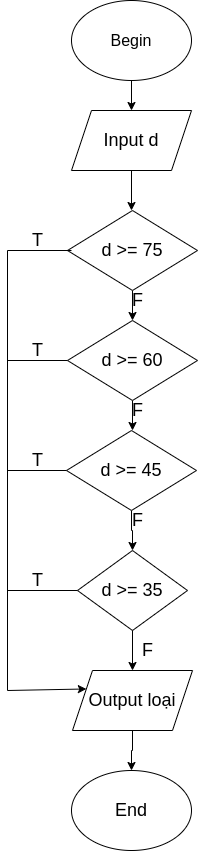

The diagram above was exported from draw.io. Its source (the exported page's mxGraphModel, read from the mxfile embedded in the PNG):
<mxGraphModel dx="1348" dy="773" grid="1" gridSize="10" guides="1" tooltips="1" connect="1" arrows="1" fold="1" page="1" pageScale="1" pageWidth="827" pageHeight="1169" math="0" shadow="0">
  <root>
    <mxCell id="0" />
    <mxCell id="1" parent="0" />
    <mxCell id="Zz24DSjs0Fik-fcuj4JA-2" style="edgeStyle=orthogonalEdgeStyle;rounded=0;orthogonalLoop=1;jettySize=auto;html=1;exitX=0.5;exitY=1;exitDx=0;exitDy=0;fontSize=18;" edge="1" parent="1" source="Zz24DSjs0Fik-fcuj4JA-1">
      <mxGeometry relative="1" as="geometry">
        <mxPoint x="414" y="130" as="targetPoint" />
      </mxGeometry>
    </mxCell>
    <mxCell id="Zz24DSjs0Fik-fcuj4JA-1" value="&lt;font size=&quot;3&quot;&gt;Begin&lt;/font&gt;" style="ellipse;whiteSpace=wrap;html=1;" vertex="1" parent="1">
      <mxGeometry x="354" y="20" width="120" height="80" as="geometry" />
    </mxCell>
    <mxCell id="Zz24DSjs0Fik-fcuj4JA-4" style="edgeStyle=orthogonalEdgeStyle;rounded=0;orthogonalLoop=1;jettySize=auto;html=1;exitX=0.5;exitY=1;exitDx=0;exitDy=0;fontSize=18;" edge="1" parent="1" source="Zz24DSjs0Fik-fcuj4JA-3">
      <mxGeometry relative="1" as="geometry">
        <mxPoint x="414" y="230" as="targetPoint" />
      </mxGeometry>
    </mxCell>
    <mxCell id="Zz24DSjs0Fik-fcuj4JA-3" value="Input d" style="shape=parallelogram;perimeter=parallelogramPerimeter;whiteSpace=wrap;html=1;fixedSize=1;fontSize=18;" vertex="1" parent="1">
      <mxGeometry x="354" y="130" width="120" height="60" as="geometry" />
    </mxCell>
    <mxCell id="Zz24DSjs0Fik-fcuj4JA-6" style="edgeStyle=orthogonalEdgeStyle;rounded=0;orthogonalLoop=1;jettySize=auto;html=1;exitX=0.5;exitY=1;exitDx=0;exitDy=0;fontSize=18;" edge="1" parent="1" source="Zz24DSjs0Fik-fcuj4JA-5">
      <mxGeometry relative="1" as="geometry">
        <mxPoint x="415" y="340" as="targetPoint" />
      </mxGeometry>
    </mxCell>
    <mxCell id="Zz24DSjs0Fik-fcuj4JA-5" value="d &amp;gt;= 75" style="rhombus;whiteSpace=wrap;html=1;fontSize=18;" vertex="1" parent="1">
      <mxGeometry x="350" y="230" width="130" height="80" as="geometry" />
    </mxCell>
    <mxCell id="Zz24DSjs0Fik-fcuj4JA-8" style="edgeStyle=orthogonalEdgeStyle;rounded=0;orthogonalLoop=1;jettySize=auto;html=1;exitX=0.5;exitY=1;exitDx=0;exitDy=0;fontSize=18;" edge="1" parent="1" source="Zz24DSjs0Fik-fcuj4JA-7">
      <mxGeometry relative="1" as="geometry">
        <mxPoint x="415" y="450" as="targetPoint" />
      </mxGeometry>
    </mxCell>
    <mxCell id="Zz24DSjs0Fik-fcuj4JA-7" value="d &amp;gt;= 60" style="rhombus;whiteSpace=wrap;html=1;fontSize=18;" vertex="1" parent="1">
      <mxGeometry x="350" y="340" width="130" height="80" as="geometry" />
    </mxCell>
    <mxCell id="Zz24DSjs0Fik-fcuj4JA-10" style="edgeStyle=orthogonalEdgeStyle;rounded=0;orthogonalLoop=1;jettySize=auto;html=1;exitX=0.5;exitY=1;exitDx=0;exitDy=0;fontSize=18;" edge="1" parent="1" source="Zz24DSjs0Fik-fcuj4JA-9">
      <mxGeometry relative="1" as="geometry">
        <mxPoint x="415" y="570" as="targetPoint" />
      </mxGeometry>
    </mxCell>
    <mxCell id="Zz24DSjs0Fik-fcuj4JA-9" value="d &amp;gt;= 45" style="rhombus;whiteSpace=wrap;html=1;fontSize=18;" vertex="1" parent="1">
      <mxGeometry x="349" y="450" width="130" height="80" as="geometry" />
    </mxCell>
    <mxCell id="Zz24DSjs0Fik-fcuj4JA-16" style="edgeStyle=orthogonalEdgeStyle;rounded=0;orthogonalLoop=1;jettySize=auto;html=1;exitX=0.5;exitY=1;exitDx=0;exitDy=0;entryX=0.5;entryY=0;entryDx=0;entryDy=0;fontSize=18;" edge="1" parent="1" source="Zz24DSjs0Fik-fcuj4JA-11" target="Zz24DSjs0Fik-fcuj4JA-13">
      <mxGeometry relative="1" as="geometry" />
    </mxCell>
    <mxCell id="Zz24DSjs0Fik-fcuj4JA-11" value="d &amp;gt;= 35" style="rhombus;whiteSpace=wrap;html=1;fontSize=18;" vertex="1" parent="1">
      <mxGeometry x="360" y="570" width="110" height="80" as="geometry" />
    </mxCell>
    <mxCell id="Zz24DSjs0Fik-fcuj4JA-14" style="edgeStyle=orthogonalEdgeStyle;rounded=0;orthogonalLoop=1;jettySize=auto;html=1;exitX=0.5;exitY=1;exitDx=0;exitDy=0;fontSize=18;entryX=0.5;entryY=0;entryDx=0;entryDy=0;" edge="1" parent="1" source="Zz24DSjs0Fik-fcuj4JA-13" target="Zz24DSjs0Fik-fcuj4JA-15">
      <mxGeometry relative="1" as="geometry">
        <mxPoint x="270" y="670" as="targetPoint" />
      </mxGeometry>
    </mxCell>
    <mxCell id="Zz24DSjs0Fik-fcuj4JA-13" value="Output loại" style="shape=parallelogram;perimeter=parallelogramPerimeter;whiteSpace=wrap;html=1;fixedSize=1;fontSize=18;" vertex="1" parent="1">
      <mxGeometry x="355" y="690" width="120" height="60" as="geometry" />
    </mxCell>
    <mxCell id="Zz24DSjs0Fik-fcuj4JA-15" value="End" style="ellipse;whiteSpace=wrap;html=1;fontSize=18;" vertex="1" parent="1">
      <mxGeometry x="354" y="790" width="120" height="80" as="geometry" />
    </mxCell>
    <mxCell id="Zz24DSjs0Fik-fcuj4JA-17" value="" style="endArrow=none;html=1;rounded=0;fontSize=18;" edge="1" parent="1">
      <mxGeometry width="50" height="50" relative="1" as="geometry">
        <mxPoint x="290" y="270" as="sourcePoint" />
        <mxPoint x="354" y="270" as="targetPoint" />
      </mxGeometry>
    </mxCell>
    <mxCell id="Zz24DSjs0Fik-fcuj4JA-19" value="" style="endArrow=none;html=1;rounded=0;fontSize=18;" edge="1" parent="1">
      <mxGeometry width="50" height="50" relative="1" as="geometry">
        <mxPoint x="290" y="710" as="sourcePoint" />
        <mxPoint x="290" y="270" as="targetPoint" />
      </mxGeometry>
    </mxCell>
    <mxCell id="Zz24DSjs0Fik-fcuj4JA-20" value="" style="endArrow=classic;html=1;rounded=0;fontSize=18;entryX=0;entryY=0.25;entryDx=0;entryDy=0;" edge="1" parent="1" target="Zz24DSjs0Fik-fcuj4JA-13">
      <mxGeometry width="50" height="50" relative="1" as="geometry">
        <mxPoint x="290" y="710" as="sourcePoint" />
        <mxPoint x="340" y="660" as="targetPoint" />
      </mxGeometry>
    </mxCell>
    <mxCell id="Zz24DSjs0Fik-fcuj4JA-21" value="" style="endArrow=none;html=1;rounded=0;fontSize=18;" edge="1" parent="1">
      <mxGeometry width="50" height="50" relative="1" as="geometry">
        <mxPoint x="290" y="380" as="sourcePoint" />
        <mxPoint x="350" y="380" as="targetPoint" />
      </mxGeometry>
    </mxCell>
    <mxCell id="Zz24DSjs0Fik-fcuj4JA-22" value="" style="endArrow=none;html=1;rounded=0;fontSize=18;" edge="1" parent="1">
      <mxGeometry width="50" height="50" relative="1" as="geometry">
        <mxPoint x="290" y="490" as="sourcePoint" />
        <mxPoint x="349" y="490" as="targetPoint" />
      </mxGeometry>
    </mxCell>
    <mxCell id="Zz24DSjs0Fik-fcuj4JA-23" value="" style="endArrow=none;html=1;rounded=0;fontSize=18;" edge="1" parent="1">
      <mxGeometry width="50" height="50" relative="1" as="geometry">
        <mxPoint x="290" y="610" as="sourcePoint" />
        <mxPoint x="360" y="610" as="targetPoint" />
      </mxGeometry>
    </mxCell>
    <mxCell id="Zz24DSjs0Fik-fcuj4JA-24" value="F" style="text;html=1;align=center;verticalAlign=middle;resizable=0;points=[];autosize=1;strokeColor=none;fillColor=none;fontSize=18;" vertex="1" parent="1">
      <mxGeometry x="405" y="305" width="30" height="30" as="geometry" />
    </mxCell>
    <mxCell id="Zz24DSjs0Fik-fcuj4JA-25" value="F" style="text;html=1;align=center;verticalAlign=middle;resizable=0;points=[];autosize=1;strokeColor=none;fillColor=none;fontSize=18;" vertex="1" parent="1">
      <mxGeometry x="405" y="415" width="30" height="30" as="geometry" />
    </mxCell>
    <mxCell id="Zz24DSjs0Fik-fcuj4JA-26" value="F" style="text;html=1;align=center;verticalAlign=middle;resizable=0;points=[];autosize=1;strokeColor=none;fillColor=none;fontSize=18;" vertex="1" parent="1">
      <mxGeometry x="405" y="525" width="30" height="30" as="geometry" />
    </mxCell>
    <mxCell id="Zz24DSjs0Fik-fcuj4JA-27" value="F" style="text;html=1;align=center;verticalAlign=middle;resizable=0;points=[];autosize=1;strokeColor=none;fillColor=none;fontSize=18;" vertex="1" parent="1">
      <mxGeometry x="415" y="655" width="30" height="30" as="geometry" />
    </mxCell>
    <mxCell id="Zz24DSjs0Fik-fcuj4JA-28" value="T" style="text;html=1;align=center;verticalAlign=middle;resizable=0;points=[];autosize=1;strokeColor=none;fillColor=none;fontSize=18;" vertex="1" parent="1">
      <mxGeometry x="305" y="245" width="30" height="30" as="geometry" />
    </mxCell>
    <mxCell id="Zz24DSjs0Fik-fcuj4JA-29" value="T" style="text;html=1;align=center;verticalAlign=middle;resizable=0;points=[];autosize=1;strokeColor=none;fillColor=none;fontSize=18;" vertex="1" parent="1">
      <mxGeometry x="305" y="355" width="30" height="30" as="geometry" />
    </mxCell>
    <mxCell id="Zz24DSjs0Fik-fcuj4JA-30" value="T" style="text;html=1;align=center;verticalAlign=middle;resizable=0;points=[];autosize=1;strokeColor=none;fillColor=none;fontSize=18;" vertex="1" parent="1">
      <mxGeometry x="305" y="465" width="30" height="30" as="geometry" />
    </mxCell>
    <mxCell id="Zz24DSjs0Fik-fcuj4JA-31" value="T" style="text;html=1;align=center;verticalAlign=middle;resizable=0;points=[];autosize=1;strokeColor=none;fillColor=none;fontSize=18;" vertex="1" parent="1">
      <mxGeometry x="305" y="585" width="30" height="30" as="geometry" />
    </mxCell>
  </root>
</mxGraphModel>